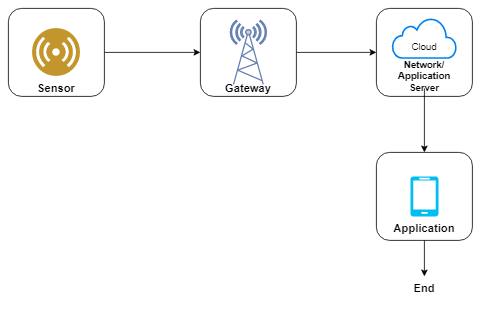

The diagram above was exported from draw.io. Its source (the exported page's mxGraphModel, read from the mxfile embedded in the PNG):
<mxGraphModel dx="1354" dy="565" grid="1" gridSize="10" guides="1" tooltips="1" connect="1" arrows="1" fold="1" page="1" pageScale="1" pageWidth="827" pageHeight="1169" math="0" shadow="0">
  <root>
    <mxCell id="WIyWlLk6GJQsqaUBKTNV-0" />
    <mxCell id="WIyWlLk6GJQsqaUBKTNV-1" parent="WIyWlLk6GJQsqaUBKTNV-0" />
    <mxCell id="EQ_z_YApswAPaLURpKqs-35" style="edgeStyle=orthogonalEdgeStyle;rounded=0;orthogonalLoop=1;jettySize=auto;html=1;entryX=0;entryY=0.5;entryDx=0;entryDy=0;fontSize=12;" edge="1" parent="WIyWlLk6GJQsqaUBKTNV-1" source="EQ_z_YApswAPaLURpKqs-8" target="EQ_z_YApswAPaLURpKqs-23">
      <mxGeometry relative="1" as="geometry" />
    </mxCell>
    <mxCell id="EQ_z_YApswAPaLURpKqs-8" value="" style="rounded=1;whiteSpace=wrap;html=1;" vertex="1" parent="WIyWlLk6GJQsqaUBKTNV-1">
      <mxGeometry x="100" y="240" width="120" height="110" as="geometry" />
    </mxCell>
    <mxCell id="EQ_z_YApswAPaLURpKqs-21" value="&lt;b&gt;&lt;font style=&quot;font-size: 14px;&quot;&gt;End&lt;/font&gt;&lt;/b&gt;" style="text;strokeColor=none;align=center;fillColor=none;html=1;verticalAlign=middle;whiteSpace=wrap;rounded=0;" vertex="1" parent="WIyWlLk6GJQsqaUBKTNV-1">
      <mxGeometry x="590" y="575" width="60" height="30" as="geometry" />
    </mxCell>
    <mxCell id="EQ_z_YApswAPaLURpKqs-22" value="" style="aspect=fixed;perimeter=ellipsePerimeter;html=1;align=center;shadow=0;dashed=0;fontColor=#4277BB;labelBackgroundColor=#ffffff;fontSize=12;spacingTop=3;image;image=img/lib/ibm/users/sensor.svg;" vertex="1" parent="WIyWlLk6GJQsqaUBKTNV-1">
      <mxGeometry x="130" y="265" width="60" height="60" as="geometry" />
    </mxCell>
    <mxCell id="EQ_z_YApswAPaLURpKqs-36" style="edgeStyle=orthogonalEdgeStyle;rounded=0;orthogonalLoop=1;jettySize=auto;html=1;entryX=0;entryY=0.5;entryDx=0;entryDy=0;fontSize=12;" edge="1" parent="WIyWlLk6GJQsqaUBKTNV-1" source="EQ_z_YApswAPaLURpKqs-23" target="EQ_z_YApswAPaLURpKqs-25">
      <mxGeometry relative="1" as="geometry" />
    </mxCell>
    <mxCell id="EQ_z_YApswAPaLURpKqs-23" value="" style="rounded=1;whiteSpace=wrap;html=1;" vertex="1" parent="WIyWlLk6GJQsqaUBKTNV-1">
      <mxGeometry x="340" y="240" width="120" height="110" as="geometry" />
    </mxCell>
    <mxCell id="EQ_z_YApswAPaLURpKqs-24" value="" style="fontColor=#0066CC;verticalAlign=top;verticalLabelPosition=bottom;labelPosition=center;align=center;html=1;outlineConnect=0;fillColor=#CCCCCC;strokeColor=#6881B3;gradientColor=none;gradientDirection=north;strokeWidth=2;shape=mxgraph.networks.radio_tower;" vertex="1" parent="WIyWlLk6GJQsqaUBKTNV-1">
      <mxGeometry x="377.5" y="255" width="45" height="80" as="geometry" />
    </mxCell>
    <mxCell id="EQ_z_YApswAPaLURpKqs-25" value="" style="rounded=1;whiteSpace=wrap;html=1;" vertex="1" parent="WIyWlLk6GJQsqaUBKTNV-1">
      <mxGeometry x="560" y="240" width="120" height="110" as="geometry" />
    </mxCell>
    <mxCell id="EQ_z_YApswAPaLURpKqs-26" value="" style="html=1;verticalLabelPosition=bottom;align=center;labelBackgroundColor=#ffffff;verticalAlign=top;strokeWidth=2;strokeColor=#0080F0;shadow=0;dashed=0;shape=mxgraph.ios7.icons.cloud;" vertex="1" parent="WIyWlLk6GJQsqaUBKTNV-1">
      <mxGeometry x="580" y="252" width="80" height="50" as="geometry" />
    </mxCell>
    <mxCell id="EQ_z_YApswAPaLURpKqs-27" value="" style="rounded=1;whiteSpace=wrap;html=1;" vertex="1" parent="WIyWlLk6GJQsqaUBKTNV-1">
      <mxGeometry x="560" y="420" width="120" height="110" as="geometry" />
    </mxCell>
    <mxCell id="EQ_z_YApswAPaLURpKqs-29" value="&lt;font style=&quot;font-size: 12px;&quot;&gt;Cloud&lt;/font&gt;" style="text;strokeColor=none;align=center;fillColor=none;html=1;verticalAlign=middle;whiteSpace=wrap;rounded=0;" vertex="1" parent="WIyWlLk6GJQsqaUBKTNV-1">
      <mxGeometry x="590" y="274" width="60" height="30" as="geometry" />
    </mxCell>
    <mxCell id="EQ_z_YApswAPaLURpKqs-30" value="&lt;b&gt;&lt;font style=&quot;font-size: 14px;&quot;&gt;Gateway&lt;/font&gt;&lt;/b&gt;" style="text;strokeColor=none;align=center;fillColor=none;html=1;verticalAlign=middle;whiteSpace=wrap;rounded=0;" vertex="1" parent="WIyWlLk6GJQsqaUBKTNV-1">
      <mxGeometry x="370" y="325" width="60" height="30" as="geometry" />
    </mxCell>
    <mxCell id="EQ_z_YApswAPaLURpKqs-31" value="&lt;b&gt;&lt;font style=&quot;font-size: 14px;&quot;&gt;Sensor&lt;/font&gt;&lt;/b&gt;" style="text;strokeColor=none;align=center;fillColor=none;html=1;verticalAlign=middle;whiteSpace=wrap;rounded=0;" vertex="1" parent="WIyWlLk6GJQsqaUBKTNV-1">
      <mxGeometry x="130" y="325" width="60" height="30" as="geometry" />
    </mxCell>
    <mxCell id="EQ_z_YApswAPaLURpKqs-32" value="" style="verticalLabelPosition=bottom;html=1;verticalAlign=top;align=center;strokeColor=none;fillColor=#00BEF2;shape=mxgraph.azure.mobile;pointerEvents=1;fontSize=14;" vertex="1" parent="WIyWlLk6GJQsqaUBKTNV-1">
      <mxGeometry x="602.5" y="450" width="35" height="50" as="geometry" />
    </mxCell>
    <mxCell id="EQ_z_YApswAPaLURpKqs-38" style="edgeStyle=orthogonalEdgeStyle;rounded=0;orthogonalLoop=1;jettySize=auto;html=1;entryX=0.5;entryY=0;entryDx=0;entryDy=0;fontSize=12;" edge="1" parent="WIyWlLk6GJQsqaUBKTNV-1" source="EQ_z_YApswAPaLURpKqs-33" target="EQ_z_YApswAPaLURpKqs-21">
      <mxGeometry relative="1" as="geometry" />
    </mxCell>
    <mxCell id="EQ_z_YApswAPaLURpKqs-33" value="&lt;b&gt;&lt;font style=&quot;font-size: 14px;&quot;&gt;Application&lt;/font&gt;&lt;/b&gt;" style="text;strokeColor=none;align=center;fillColor=none;html=1;verticalAlign=middle;whiteSpace=wrap;rounded=0;" vertex="1" parent="WIyWlLk6GJQsqaUBKTNV-1">
      <mxGeometry x="590" y="500" width="60" height="30" as="geometry" />
    </mxCell>
    <mxCell id="EQ_z_YApswAPaLURpKqs-37" style="edgeStyle=orthogonalEdgeStyle;rounded=0;orthogonalLoop=1;jettySize=auto;html=1;entryX=0.5;entryY=0;entryDx=0;entryDy=0;fontSize=12;" edge="1" parent="WIyWlLk6GJQsqaUBKTNV-1" source="EQ_z_YApswAPaLURpKqs-34" target="EQ_z_YApswAPaLURpKqs-27">
      <mxGeometry relative="1" as="geometry" />
    </mxCell>
    <mxCell id="EQ_z_YApswAPaLURpKqs-34" value="&lt;font style=&quot;&quot;&gt;&lt;font style=&quot;font-size: 12px;&quot;&gt;&lt;b&gt;Network/&lt;br&gt;Application&lt;br&gt;Server&lt;/b&gt;&lt;/font&gt;&lt;br&gt;&lt;/font&gt;" style="text;strokeColor=none;align=center;fillColor=none;html=1;verticalAlign=middle;whiteSpace=wrap;rounded=0;" vertex="1" parent="WIyWlLk6GJQsqaUBKTNV-1">
      <mxGeometry x="590" y="310" width="60" height="30" as="geometry" />
    </mxCell>
  </root>
</mxGraphModel>